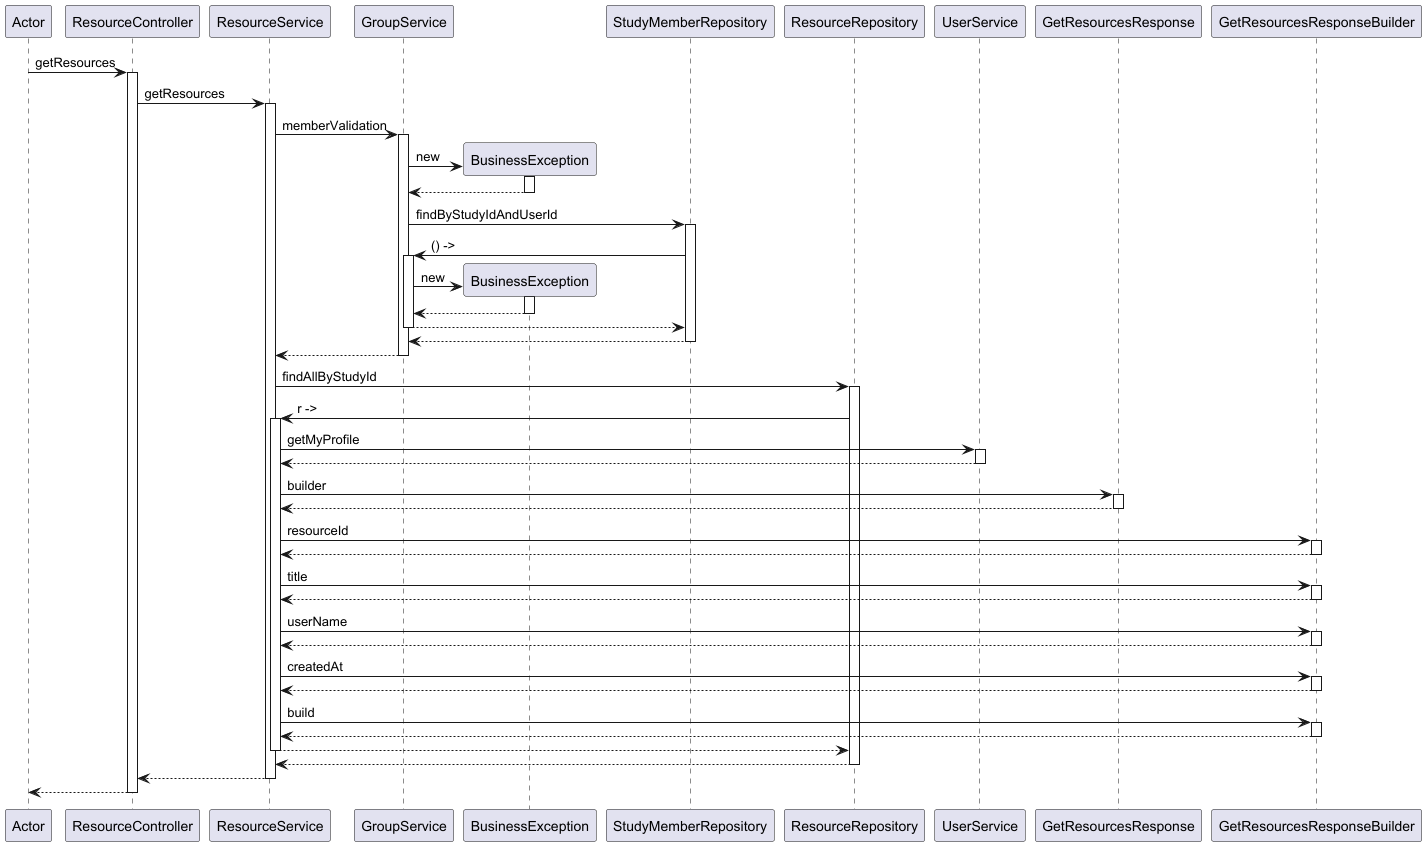

The diagram above was rendered by PlantUML. Its source (embedded in the PNG):
@startuml
participant Actor
Actor -> ResourceController : getResources
activate ResourceController
ResourceController -> ResourceService : getResources
activate ResourceService
ResourceService -> GroupService : memberValidation
activate GroupService
create BusinessException
GroupService -> BusinessException : new
activate BusinessException
BusinessException --> GroupService
deactivate BusinessException
GroupService -> StudyMemberRepository : findByStudyIdAndUserId
activate StudyMemberRepository
StudyMemberRepository -> GroupService : () ->
activate GroupService
create BusinessException
GroupService -> BusinessException : new
activate BusinessException
BusinessException --> GroupService
deactivate BusinessException
GroupService --> StudyMemberRepository
deactivate GroupService
StudyMemberRepository --> GroupService
deactivate StudyMemberRepository
GroupService --> ResourceService
deactivate GroupService
ResourceService -> ResourceRepository : findAllByStudyId
activate ResourceRepository
ResourceRepository -> ResourceService : r ->
activate ResourceService
ResourceService -> UserService : getMyProfile
activate UserService
UserService --> ResourceService
deactivate UserService
ResourceService -> GetResourcesResponse : builder
activate GetResourcesResponse
GetResourcesResponse --> ResourceService
deactivate GetResourcesResponse
ResourceService -> GetResourcesResponseBuilder : resourceId
activate GetResourcesResponseBuilder
GetResourcesResponseBuilder --> ResourceService
deactivate GetResourcesResponseBuilder
ResourceService -> GetResourcesResponseBuilder : title
activate GetResourcesResponseBuilder
GetResourcesResponseBuilder --> ResourceService
deactivate GetResourcesResponseBuilder
ResourceService -> GetResourcesResponseBuilder : userName
activate GetResourcesResponseBuilder
GetResourcesResponseBuilder --> ResourceService
deactivate GetResourcesResponseBuilder
ResourceService -> GetResourcesResponseBuilder : createdAt
activate GetResourcesResponseBuilder
GetResourcesResponseBuilder --> ResourceService
deactivate GetResourcesResponseBuilder
ResourceService -> GetResourcesResponseBuilder : build
activate GetResourcesResponseBuilder
GetResourcesResponseBuilder --> ResourceService
deactivate GetResourcesResponseBuilder
ResourceService --> ResourceRepository
deactivate ResourceService
ResourceRepository --> ResourceService
deactivate ResourceRepository
ResourceService --> ResourceController
deactivate ResourceService
return
@enduml